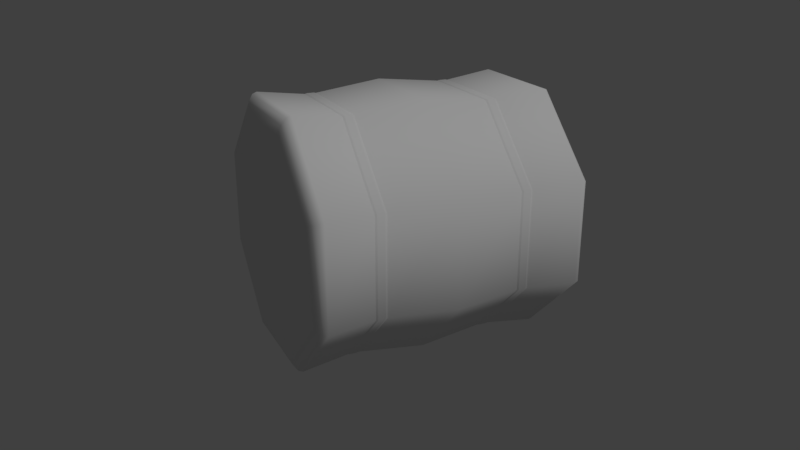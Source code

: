 # Source: Baleofhay.blend  (saved by Blender 2.78.0; exported with 4.5.12 LTS)
import bpy
from mathutils import Matrix  # noqa: F401  (used for matrix-valued properties, if any)

bpy.ops.wm.read_factory_settings(use_empty=True)
scene = bpy.context.scene
scene.name = 'Scene'

# ---- collections
col_collection_1 = bpy.data.collections.new('Collection 1'); scene.collection.children.link(col_collection_1)

# ---- materials (node trees are filled in below, after node groups)
mat_matbaleofhay = bpy.data.materials.new('MATBaleofhay')
mat_matbaleofhay.alpha_threshold = 0.0
mat_matbaleofhay.use_transparent_shadow = False
mat_matbaleofhay.roughness = 0.5
mat_matbaleofhay.specular_intensity = 0.0

# ---- node groups
ng_auto_smooth = bpy.data.node_groups.new('Auto Smooth', 'GeometryNodeTree')
_s = ng_auto_smooth.interface.new_socket(name='Geometry', in_out='OUTPUT', socket_type='NodeSocketGeometry')
_s = ng_auto_smooth.interface.new_socket(name='Geometry', in_out='INPUT', socket_type='NodeSocketGeometry')
_s = ng_auto_smooth.interface.new_socket(name='Angle', in_out='INPUT', socket_type='NodeSocketFloat')
_s.subtype = 'ANGLE'
_s.min_value = 0.0
_s.max_value = 3.142
ng_auto_smooth.is_modifier = True
_N = ng_auto_smooth.nodes; _L = ng_auto_smooth.links
n0 = _N.new('NodeGroupOutput'); n0.name = 'Group Output'; n0.location = (480, -100)
n1 = _N.new('NodeGroupInput'); n1.name = 'Group Input'; n1.location = (-420, -300)
n2 = _N.new('NodeGroupInput'); n2.name = 'Group Input.001'; n2.location = (-60, -100)
n3 = _N.new('GeometryNodeSetShadeSmooth'); n3.name = 'Set Shade Smooth'; n3.location = (120, -100)
n3.domain = 'EDGE'
n4 = _N.new('GeometryNodeSetShadeSmooth'); n4.name = 'Set Shade Smooth.001'; n4.location = (300, -100)
n5 = _N.new('GeometryNodeInputMeshEdgeAngle'); n5.name = 'Edge Angle'; n5.location = (-420, -220)
n6 = _N.new('GeometryNodeInputEdgeSmooth'); n6.name = 'Is Edge Smooth'; n6.location = (-60, -160)
n7 = _N.new('GeometryNodeInputShadeSmooth'); n7.name = 'Is Face Smooth'; n7.location = (-240, -340)
n8 = _N.new('FunctionNodeBooleanMath'); n8.name = 'Boolean Math'; n8.location = (-60, -220)
n9 = _N.new('FunctionNodeCompare'); n9.name = 'Compare'; n9.location = (-240, -180)
n9.operation = 'LESS_EQUAL'
_L.new(n5.outputs[0], n9.inputs[0])
_L.new(n4.outputs[0], n0.inputs[0])
_L.new(n1.outputs[1], n9.inputs[1])
_L.new(n9.outputs[0], n8.inputs[0])
_L.new(n7.outputs[0], n8.inputs[1])
_L.new(n2.outputs[0], n3.inputs[0])
_L.new(n6.outputs[0], n3.inputs[1])
_L.new(n3.outputs[0], n4.inputs[0])
_L.new(n8.outputs[0], n3.inputs[2])
n0.is_active_output = True

# ---- material node trees

# ---- world
world_world = bpy.data.worlds.new('World'); scene.world = world_world
world_world.color = (0.05088, 0.05088, 0.05088)
world_world.use_sun_shadow = False
world_world.sun_shadow_jitter_overblur = 0.0
world_world.cycles.sampling_method = 'MANUAL'

# ---- cameras
cam_camera = bpy.data.cameras.new('Camera')
cam_camera.clip_end = 100.0
cam_camera.lens = 35.0
cam_camera.sensor_width = 32.0
cam_camera.sensor_height = 18.0
cam_camera.ortho_scale = 7.314
cam_camera.dof.focus_distance = 0.0
cam_camera.dof.aperture_fstop = 128.0

# ---- lights
light_lamp = bpy.data.lights.new('Lamp', 'SUN')
light_lamp.transmission_factor = 0.0
light_lamp.cutoff_distance = 30.0
light_lamp.angle = 0.1993
light_lamp.energy = 1.0
light_lamp.shadow_buffer_clip_start = 1.001
light_lamp.shadow_soft_size = 0.1
light_lamp.shadow_cascade_max_distance = 1000.0

# ---- meshes
me_cylinder_007 = bpy.data.meshes.new('Cylinder.007')
me_cylinder_007.from_pydata([(-0.9239, -5.213e-16, 0.3827), (-0.9239, 3.091e-08, -0.3827), (-0.3827, 4.371e-08, -0.9239), (0.3827, 3.091e-08, -0.9239), (0.9239, 1.911e-15, -0.3827), (-0.3827, -3.091e-08, 0.9239), (0.9239, -3.091e-08, 0.3827), (0.3827, -4.371e-08, 0.9239), (0.3602, 0.4774, 0.8695), (0.3602, 0.5603, 0.8695), (0.3602, -0.588, 0.8695), (0.3602, -0.5051, 0.8695), (0.8695, -0.5051, 0.3602), (0.8695, -0.588, 0.3602), (0.8695, 0.5603, 0.3602), (0.8695, 0.4774, 0.3602), (0.8695, -0.5051, -0.3602), (0.8695, -0.588, -0.3602), (0.8695, 0.5603, -0.3602), (0.8695, 0.4774, -0.3602), (0.3602, -0.5051, -0.8695), (0.3602, -0.588, -0.8695), (0.3602, 0.5603, -0.8695), (0.3602, 0.4774, -0.8695), (-0.3602, -0.5051, -0.8695), (-0.3602, -0.588, -0.8695), (-0.3602, 0.5603, -0.8695), (-0.3602, 0.4774, -0.8695), (-0.8695, -0.5051, -0.3602), (-0.8695, -0.588, -0.3602), (-0.8695, 0.5603, -0.3602), (-0.8695, 0.4774, -0.3602), (-0.8695, -0.5051, 0.3602), (-0.8695, -0.588, 0.3602), (-0.8695, 0.5603, 0.3602), (-0.8695, 0.4774, 0.3602), (-0.3602, -0.5051, 0.8695), (-0.3602, -0.588, 0.8695), (-0.3602, 0.5603, 0.8695), (-0.3602, 0.4774, 0.8695), (0.3791, -0.9336, 0.9151), (0.355, -1.0, 0.8569), (-0.355, 1.0, -0.8569), (0.8569, -1.0, 0.355), (0.9151, -0.9336, 0.3791), (0.8569, -1.0, -0.355), (0.9151, -0.9336, -0.3791), (-0.8569, 1.0, -0.355), (0.355, -1.0, -0.8569), (0.3791, -0.9336, -0.9151), (-0.3793, 0.9336, -0.9157), (-0.355, -1.0, -0.8569), (-0.3791, -0.9336, -0.9151), (-0.9157, 0.9336, -0.3793), (-0.8569, 1.0, 0.355), (-0.8569, -1.0, -0.355), (-0.9151, -0.9336, -0.3791), (-0.9157, 0.9336, 0.3793), (-0.355, 1.0, 0.8569), (-0.8569, -1.0, 0.355), (-0.9151, -0.9336, 0.3791), (-0.3791, 0.9336, 0.9151), (-0.355, -1.0, 0.8569), (-0.3791, -0.9336, 0.9151), (0.2988, -1.013, 0.7213), (0.7213, -1.013, 0.2988), (0.7213, -1.013, -0.2988), (0.2988, -1.013, -0.7213), (-0.2988, -1.013, -0.7213), (-0.7213, -1.013, -0.2988), (-0.7213, -1.013, 0.2988), (-0.2988, -1.013, 0.7213), (0.1975, -0.9859, 0.4769), (0.4769, -0.9859, 0.1975), (0.4769, -0.9859, -0.1975), (0.1975, -0.9859, -0.4769), (-0.1975, -0.9859, -0.4769), (-0.4769, -0.9859, -0.1975), (-0.4769, -0.9859, 0.1975), (-0.1975, -0.9859, 0.4769), (0.355, 1.0, -0.8569), (0.3791, 0.9336, -0.9151), (0.8569, 1.0, -0.355), (0.9151, 0.9336, -0.3791), (0.8569, 1.0, 0.355), (0.9151, 0.9336, 0.3791), (0.355, 1.0, 0.8569), (0.3791, 0.9336, 0.9151), (-0.2988, 1.013, 0.7213), (-0.7213, 1.013, 0.2988), (-0.7213, 1.013, -0.2988), (-0.2988, 1.013, -0.7213), (0.2988, 1.013, -0.7213), (0.7213, 1.013, -0.2988), (0.7213, 1.013, 0.2988), (0.2988, 1.013, 0.7213), (-0.1975, 0.9859, 0.4769), (-0.4769, 0.9859, 0.1975), (-0.4769, 0.9859, -0.1975), (-0.1975, 0.9859, -0.4769), (0.1975, 0.9859, -0.4769), (0.4769, 0.9859, -0.1975), (0.4769, 0.9859, 0.1975), (0.1975, 0.9859, 0.4769), (0.9034, 0.9668, -0.3742), (0.3742, 0.9668, -0.9034), (-0.3742, 0.9668, 0.9034), (0.9034, 0.9668, 0.3742), (0.3742, 0.9668, 0.9034), (-0.3743, 0.9668, -0.9036), (-0.9036, 0.9668, -0.3743), (-0.9036, 0.9668, 0.3743), (0.9034, -0.9668, 0.3742), (0.3742, -0.9668, 0.9034), (0.9034, -0.9668, -0.3742), (0.3742, -0.9668, -0.9034), (-0.3742, -0.9668, -0.9034), (-0.9034, -0.9668, -0.3742), (-0.9034, -0.9668, 0.3742), (-0.3742, -0.9668, 0.9034), (0.3602, 0.4774, 0.8695), (0.3602, 0.5603, 0.8695), (0.3602, -0.588, 0.8695), (0.3602, -0.5051, 0.8695), (0.8695, -0.5051, 0.3602), (0.8695, -0.588, 0.3602), (0.8695, 0.5603, 0.3602), (0.8695, 0.4774, 0.3602), (0.8695, -0.5051, -0.3602), (0.8695, -0.588, -0.3602), (0.8695, 0.5603, -0.3602), (0.8695, 0.4774, -0.3602), (0.3602, -0.5051, -0.8695), (0.3602, -0.588, -0.8695), (0.3602, 0.5603, -0.8695), (0.3602, 0.4774, -0.8695), (-0.3602, -0.5051, -0.8695), (-0.3602, -0.588, -0.8695), (-0.3602, 0.5603, -0.8695), (-0.3602, 0.4774, -0.8695), (-0.8695, -0.5051, -0.3602), (-0.8695, -0.588, -0.3602), (-0.8695, 0.5603, -0.3602), (-0.8695, 0.4774, -0.3602), (-0.8695, -0.5051, 0.3602), (-0.8695, -0.588, 0.3602), (-0.8695, 0.5603, 0.3602), (-0.8695, 0.4774, 0.3602), (-0.3602, -0.5051, 0.8695), (-0.3602, -0.588, 0.8695), (-0.3602, 0.5603, 0.8695), (-0.3602, 0.4774, 0.8695), (-0.3616, 0.5464, 0.873), (-0.3616, 0.4914, 0.873), (0.3616, 0.4914, 0.873), (0.3616, 0.5464, 0.873), (-0.3616, -0.519, 0.873), (-0.3616, -0.574, 0.873), (0.3616, -0.574, 0.873), (0.3616, -0.519, 0.873), (-0.873, 0.5464, 0.3616), (-0.873, 0.4914, 0.3616), (-0.873, -0.519, 0.3616), (-0.873, -0.574, 0.3616), (-0.873, 0.5464, -0.3616), (-0.873, 0.4914, -0.3616), (-0.873, -0.519, -0.3616), (-0.873, -0.574, -0.3616), (-0.3616, 0.5464, -0.873), (-0.3616, 0.4914, -0.873), (-0.3616, -0.519, -0.873), (-0.3616, -0.574, -0.873), (0.3616, 0.5464, -0.873), (0.3616, 0.4914, -0.873), (0.3616, -0.519, -0.873), (0.3616, -0.574, -0.873), (0.873, 0.5464, -0.3616), (0.873, 0.4914, -0.3616), (0.873, -0.519, -0.3616), (0.873, -0.574, -0.3616), (0.873, 0.5464, 0.3616), (0.873, 0.4914, 0.3616), (0.873, -0.519, 0.3616), (0.873, -0.574, 0.3616)], [], [(85, 14, 18, 83), (6, 12, 16, 4), (4, 16, 20, 3), (3, 20, 24, 2), (2, 24, 28, 1), (1, 28, 32, 0), (37, 63, 40, 10), (0, 32, 36, 5), (83, 18, 22, 81), (61, 38, 9, 87), (7, 11, 12, 6), (10, 40, 44, 13), (39, 5, 7, 8), (33, 60, 63, 37), (29, 56, 60, 33), (57, 34, 38, 61), (25, 52, 56, 29), (53, 30, 34, 57), (21, 49, 52, 25), (50, 26, 30, 53), (17, 46, 49, 21), (81, 22, 26, 50), (13, 44, 46, 17), (48, 45, 66, 67), (5, 36, 11, 7), (10, 11, 36, 37), (13, 12, 11, 10), (17, 16, 12, 13), (21, 20, 16, 17), (25, 24, 20, 21), (29, 28, 24, 25), (33, 32, 28, 29), (37, 36, 32, 33), (8, 9, 38, 39), (15, 14, 9, 8), (19, 18, 14, 15), (23, 22, 18, 19), (27, 26, 22, 23), (31, 30, 26, 27), (35, 34, 30, 31), (39, 38, 34, 35), (87, 9, 14, 85), (8, 7, 6, 15), (35, 0, 5, 39), (31, 1, 0, 35), (27, 2, 1, 31), (23, 3, 2, 27), (19, 4, 3, 23), (15, 6, 4, 19), (106, 108, 86, 58), (112, 113, 41, 43), (108, 107, 84, 86), (114, 112, 43, 45), (107, 104, 82, 84), (115, 114, 45, 48), (104, 105, 80, 82), (116, 115, 48, 51), (105, 109, 42, 80), (117, 116, 51, 55), (109, 110, 47, 42), (118, 117, 55, 59), (110, 111, 54, 47), (119, 118, 59, 62), (111, 106, 58, 54), (113, 119, 62, 41), (42, 47, 90, 91), (71, 70, 78, 79), (59, 55, 69, 70), (45, 43, 65, 66), (55, 51, 68, 69), (43, 41, 64, 65), (41, 62, 71, 64), (51, 48, 67, 68), (62, 59, 70, 71), (73, 72, 79, 78, 77, 76, 75, 74), (69, 68, 76, 77), (67, 66, 74, 75), (65, 64, 72, 73), (64, 71, 79, 72), (70, 69, 77, 78), (68, 67, 75, 76), (66, 65, 73, 74), (95, 94, 102, 103), (84, 82, 93, 94), (47, 54, 89, 90), (82, 80, 92, 93), (54, 58, 88, 89), (58, 86, 95, 88), (80, 42, 91, 92), (86, 84, 94, 95), (97, 96, 103, 102, 101, 100, 99, 98), (93, 92, 100, 101), (91, 90, 98, 99), (89, 88, 96, 97), (88, 95, 103, 96), (94, 93, 101, 102), (92, 91, 99, 100), (90, 89, 97, 98), (57, 61, 106, 111), (53, 57, 111, 110), (50, 53, 110, 109), (81, 50, 109, 105), (83, 81, 105, 104), (85, 83, 104, 107), (87, 85, 107, 108), (61, 87, 108, 106), (40, 63, 119, 113), (63, 60, 118, 119), (60, 56, 117, 118), (56, 52, 116, 117), (52, 49, 115, 116), (49, 46, 114, 115), (46, 44, 112, 114), (44, 40, 113, 112), (153, 154, 155, 152), (157, 158, 159, 156), (161, 153, 152, 160), (163, 157, 156, 162), (165, 161, 160, 164), (167, 163, 162, 166), (169, 165, 164, 168), (171, 167, 166, 170), (173, 169, 168, 172), (175, 171, 170, 174), (177, 173, 172, 176), (179, 175, 174, 178), (181, 177, 176, 180), (183, 179, 178, 182), (154, 181, 180, 155), (158, 183, 182, 159), (148, 144, 162, 156), (130, 126, 180, 176), (135, 139, 169, 173), (151, 120, 154, 153), (138, 134, 172, 168), (143, 147, 161, 165), (125, 129, 179, 183), (146, 142, 164, 160), (128, 124, 182, 178), (121, 150, 152, 155), (133, 137, 171, 175), (120, 127, 181, 154), (136, 132, 174, 170), (141, 145, 163, 167), (126, 121, 155, 180), (149, 122, 158, 157), (144, 140, 166, 162), (122, 125, 183, 158), (131, 135, 173, 177), (124, 123, 159, 182), (123, 148, 156, 159), (134, 130, 176, 172), (139, 143, 165, 169), (142, 138, 168, 164), (147, 151, 153, 161), (129, 133, 175, 179), (150, 146, 160, 152), (132, 128, 178, 174), (137, 141, 167, 171), (140, 136, 170, 166), (145, 149, 157, 163), (127, 131, 177, 181)])
me_cylinder_007.polygons.foreach_set('use_smooth', [True] * 162)
_k = set([(8, 15), (8, 39), (9, 14), (9, 38), (10, 13), (10, 37), (11, 12), (11, 36), (12, 16), (13, 17), (14, 18), (15, 19), (16, 20), (17, 21), (18, 22), (19, 23), (20, 24), (21, 25), (22, 26), (23, 27), (24, 28), (25, 29), (26, 30), (27, 31), (28, 32), (29, 33), (30, 34), (31, 35), (32, 36), (33, 37), (34, 38), (35, 39), (120, 127), (120, 151), (121, 126), (121, 150), (122, 125), (122, 149), (123, 124), (123, 148), (124, 128), (125, 129), (126, 130), (127, 131), (128, 132), (129, 133), (130, 134), (131, 135), (132, 136), (133, 137), (134, 138), (135, 139), (136, 140), (137, 141), (138, 142), (139, 143), (140, 144), (141, 145), (142, 146), (143, 147), (144, 148), (145, 149), (146, 150), (147, 151), (152, 155), (152, 160), (153, 154), (153, 161), (154, 181), (155, 180), (156, 159), (156, 162), (157, 158), (157, 163), (158, 183), (159, 182), (160, 164), (161, 165), (162, 166), (163, 167), (164, 168), (165, 169), (166, 170), (167, 171), (168, 172), (169, 173), (170, 174), (171, 175), (172, 176), (173, 177), (174, 178), (175, 179), (176, 180), (177, 181), (178, 182), (179, 183)])
me_cylinder_007.attributes.new('sharp_edge', 'BOOLEAN', 'EDGE').data.foreach_set('value', [ (min(e.vertices), max(e.vertices)) in _k for e in me_cylinder_007.edges])
_uv = me_cylinder_007.uv_layers.new(name='UVBaleofhay')
_uv.uv.foreach_set('vector', [0.6392, 0.3601, 0.5798, 0.3606, 0.5795, 0.2435, 0.6388, 0.243, 0.4903, 0.3607, 0.4097, 0.3607, 0.4097, 0.2434, 0.4901, 0.2436, 0.4901, 0.2436, 0.4097, 0.2434, 0.4105, 0.1264, 0.4898, 0.1267, 0.4898, 0.1267, 0.4105, 0.1264, 0.4123, 0.01218, 0.4899, 0.009034, 0.4934, 0.9467, 0.4136, 0.9433, 0.4121, 0.8295, 0.4927, 0.8292, 0.4927, 0.8292, 0.4121, 0.8295, 0.4112, 0.7127, 0.4918, 0.7124, 0.3972, 0.5956, 0.342, 0.5962, 0.3414, 0.4786, 0.3967, 0.4782, 0.4918, 0.7124, 0.4112, 0.7127, 0.4105, 0.5955, 0.4911, 0.5953, 0.6388, 0.243, 0.5795, 0.2435, 0.5794, 0.1268, 0.6382, 0.1263, 0.6402, 0.5945, 0.5806, 0.595, 0.5802, 0.4778, 0.6397, 0.4772, 0.4906, 0.478, 0.41, 0.4781, 0.4097, 0.3607, 0.4903, 0.3607, 0.3967, 0.4782, 0.3414, 0.4786, 0.3411, 0.3611, 0.3964, 0.3607, 0.5673, 0.5951, 0.4911, 0.5953, 0.4906, 0.478, 0.5669, 0.4778, 0.3979, 0.7129, 0.3428, 0.7136, 0.342, 0.5962, 0.3972, 0.5956, 0.3989, 0.8296, 0.3442, 0.831, 0.3428, 0.7136, 0.3979, 0.7129, 0.6406, 0.7118, 0.581, 0.7122, 0.5806, 0.595, 0.6402, 0.5945, 0.4007, 0.9434, 0.3477, 0.9475, 0.3442, 0.831, 0.3989, 0.8296, 0.6407, 0.8294, 0.5808, 0.8291, 0.581, 0.7122, 0.6406, 0.7118, 0.3972, 0.1263, 0.3417, 0.1256, 0.3452, 0.007395, 0.3995, 0.01194, 0.638, 0.9475, 0.5795, 0.9432, 0.5808, 0.8291, 0.6407, 0.8294, 0.3964, 0.2433, 0.3411, 0.2435, 0.3417, 0.1256, 0.3972, 0.1263, 0.6382, 0.1263, 0.5794, 0.1268, 0.5783, 0.01272, 0.6365, 0.008918, 0.3964, 0.3607, 0.3411, 0.3611, 0.3411, 0.2435, 0.3964, 0.2433, 0.05257, 0.4787, 0.1315, 0.3999, 0.1404, 0.4214, 0.07414, 0.4877, 0.4911, 0.5953, 0.4105, 0.5955, 0.41, 0.4781, 0.4906, 0.478, 0.3967, 0.4782, 0.41, 0.4781, 0.4105, 0.5955, 0.3972, 0.5956, 0.3964, 0.3607, 0.4097, 0.3607, 0.41, 0.4781, 0.3967, 0.4782, 0.3964, 0.2433, 0.4097, 0.2434, 0.4097, 0.3607, 0.3964, 0.3607, 0.3972, 0.1263, 0.4105, 0.1264, 0.4097, 0.2434, 0.3964, 0.2433, 0.3995, 0.01194, 0.4123, 0.01218, 0.4105, 0.1264, 0.3972, 0.1263, 0.3989, 0.8296, 0.4121, 0.8295, 0.4136, 0.9433, 0.4007, 0.9434, 0.3979, 0.7129, 0.4112, 0.7127, 0.4121, 0.8295, 0.3989, 0.8296, 0.3972, 0.5956, 0.4105, 0.5955, 0.4112, 0.7127, 0.3979, 0.7129, 0.5669, 0.4778, 0.5802, 0.4778, 0.5806, 0.595, 0.5673, 0.5951, 0.5665, 0.3606, 0.5798, 0.3606, 0.5802, 0.4778, 0.5669, 0.4778, 0.5662, 0.2436, 0.5795, 0.2435, 0.5798, 0.3606, 0.5665, 0.3606, 0.5662, 0.1269, 0.5794, 0.1268, 0.5795, 0.2435, 0.5662, 0.2436, 0.5655, 0.01281, 0.5783, 0.01272, 0.5794, 0.1268, 0.5662, 0.1269, 0.5676, 0.829, 0.5808, 0.8291, 0.5795, 0.9432, 0.5666, 0.943, 0.5678, 0.7122, 0.581, 0.7122, 0.5808, 0.8291, 0.5676, 0.829, 0.5673, 0.5951, 0.5806, 0.595, 0.581, 0.7122, 0.5678, 0.7122, 0.6397, 0.4772, 0.5802, 0.4778, 0.5798, 0.3606, 0.6392, 0.3601, 0.5669, 0.4778, 0.4906, 0.478, 0.4903, 0.3607, 0.5665, 0.3606, 0.5678, 0.7122, 0.4918, 0.7124, 0.4911, 0.5953, 0.5673, 0.5951, 0.5676, 0.829, 0.4927, 0.8292, 0.4918, 0.7124, 0.5678, 0.7122, 0.5666, 0.943, 0.4934, 0.9467, 0.4927, 0.8292, 0.5676, 0.829, 0.5662, 0.1269, 0.4898, 0.1267, 0.4899, 0.009034, 0.5655, 0.01281, 0.5662, 0.2436, 0.4901, 0.2436, 0.4898, 0.1267, 0.5662, 0.1269, 0.5665, 0.3606, 0.4903, 0.3607, 0.4901, 0.2436, 0.5662, 0.2436, 0.6496, 0.5957, 0.6496, 0.4764, 0.659, 0.4803, 0.659, 0.5918, 0.247, 0.3905, 0.3314, 0.475, 0.322, 0.4789, 0.2431, 0.3999, 0.6496, 0.4764, 0.734, 0.3919, 0.7379, 0.4013, 0.659, 0.4803, 0.1276, 0.3905, 0.247, 0.3905, 0.2431, 0.3999, 0.1315, 0.3999, 0.734, 0.3919, 0.8534, 0.3919, 0.8495, 0.4013, 0.7379, 0.4013, 0.04318, 0.4748, 0.1276, 0.3905, 0.1315, 0.3999, 0.05257, 0.4787, 0.8534, 0.3919, 0.9376, 0.4766, 0.9284, 0.4804, 0.8495, 0.4013, 0.04309, 0.5942, 0.04318, 0.4748, 0.05257, 0.4787, 0.05249, 0.5903, 0.9376, 0.4766, 0.938, 0.596, 0.9284, 0.592, 0.9284, 0.4804, 0.1274, 0.6787, 0.04309, 0.5942, 0.05249, 0.5903, 0.1314, 0.6693, 0.938, 0.596, 0.8534, 0.6802, 0.8495, 0.6708, 0.9284, 0.592, 0.2468, 0.6788, 0.1274, 0.6787, 0.1314, 0.6693, 0.243, 0.6694, 0.8534, 0.6802, 0.734, 0.6802, 0.7379, 0.6708, 0.8495, 0.6708, 0.3313, 0.5944, 0.2468, 0.6788, 0.243, 0.6694, 0.3219, 0.5905, 0.734, 0.6802, 0.6496, 0.5957, 0.659, 0.5918, 0.7379, 0.6708, 0.3314, 0.475, 0.3313, 0.5944, 0.3219, 0.5905, 0.322, 0.4789, 0.9284, 0.592, 0.8495, 0.6708, 0.8406, 0.6492, 0.9068, 0.5831, 0.3003, 0.5815, 0.234, 0.6478, 0.2181, 0.6093, 0.2618, 0.5656, 0.243, 0.6694, 0.1314, 0.6693, 0.1403, 0.6477, 0.234, 0.6478, 0.1315, 0.3999, 0.2431, 0.3999, 0.2342, 0.4215, 0.1404, 0.4214, 0.1314, 0.6693, 0.05249, 0.5903, 0.07408, 0.5814, 0.1403, 0.6477, 0.2431, 0.3999, 0.322, 0.4789, 0.3004, 0.4878, 0.2342, 0.4215, 0.322, 0.4789, 0.3219, 0.5905, 0.3003, 0.5815, 0.3004, 0.4878, 0.05249, 0.5903, 0.05257, 0.4787, 0.07414, 0.4877, 0.07408, 0.5814, 0.3219, 0.5905, 0.243, 0.6694, 0.234, 0.6478, 0.3003, 0.5815, 0.2182, 0.46, 0.2619, 0.5038, 0.2618, 0.5656, 0.2181, 0.6093, 0.1563, 0.6092, 0.1126, 0.5655, 0.1127, 0.5036, 0.1564, 0.4599, 0.1403, 0.6477, 0.07408, 0.5814, 0.1126, 0.5655, 0.1563, 0.6092, 0.07414, 0.4877, 0.1404, 0.4214, 0.1564, 0.4599, 0.1127, 0.5036, 0.2342, 0.4215, 0.3004, 0.4878, 0.2619, 0.5038, 0.2182, 0.46, 0.3004, 0.4878, 0.3003, 0.5815, 0.2618, 0.5656, 0.2619, 0.5038, 0.234, 0.6478, 0.1403, 0.6477, 0.1563, 0.6092, 0.2181, 0.6093, 0.07408, 0.5814, 0.07414, 0.4877, 0.1127, 0.5036, 0.1126, 0.5655, 0.1404, 0.4214, 0.2342, 0.4215, 0.2182, 0.46, 0.1564, 0.4599, 0.6806, 0.4892, 0.7468, 0.4229, 0.7628, 0.4614, 0.7191, 0.5051, 0.7379, 0.4013, 0.8495, 0.4013, 0.8406, 0.4229, 0.7468, 0.4229, 0.8495, 0.6708, 0.7379, 0.6708, 0.7469, 0.6492, 0.8406, 0.6492, 0.8495, 0.4013, 0.9284, 0.4804, 0.9068, 0.4893, 0.8406, 0.4229, 0.7379, 0.6708, 0.659, 0.5918, 0.6806, 0.5829, 0.7469, 0.6492, 0.659, 0.5918, 0.659, 0.4803, 0.6806, 0.4892, 0.6806, 0.5829, 0.9284, 0.4804, 0.9284, 0.592, 0.9068, 0.5831, 0.9068, 0.4893, 0.659, 0.4803, 0.7379, 0.4013, 0.7468, 0.4229, 0.6806, 0.4892, 0.7628, 0.6107, 0.7191, 0.5669, 0.7191, 0.5051, 0.7628, 0.4614, 0.8246, 0.4615, 0.8683, 0.5053, 0.8683, 0.5671, 0.8246, 0.6107, 0.8406, 0.4229, 0.9068, 0.4893, 0.8683, 0.5053, 0.8246, 0.4615, 0.9068, 0.5831, 0.8406, 0.6492, 0.8246, 0.6107, 0.8683, 0.5671, 0.7469, 0.6492, 0.6806, 0.5829, 0.7191, 0.5669, 0.7628, 0.6107, 0.6806, 0.5829, 0.6806, 0.4892, 0.7191, 0.5051, 0.7191, 0.5669, 0.7468, 0.4229, 0.8406, 0.4229, 0.8246, 0.4615, 0.7628, 0.4614, 0.9068, 0.4893, 0.9068, 0.5831, 0.8683, 0.5671, 0.8683, 0.5053, 0.8406, 0.6492, 0.7469, 0.6492, 0.7628, 0.6107, 0.8246, 0.6107, 0.7317, 0.6861, 0.6438, 0.5983, 0.6496, 0.5957, 0.734, 0.6802, 0.8559, 0.686, 0.7317, 0.6861, 0.734, 0.6802, 0.8534, 0.6802, 0.9437, 0.5984, 0.8559, 0.686, 0.8534, 0.6802, 0.938, 0.596, 0.9437, 0.4741, 0.9437, 0.5984, 0.938, 0.596, 0.9376, 0.4766, 0.8558, 0.386, 0.9437, 0.4741, 0.9376, 0.4766, 0.8534, 0.3919, 0.7314, 0.3861, 0.8558, 0.386, 0.8534, 0.3919, 0.734, 0.3919, 0.6437, 0.4741, 0.7314, 0.3861, 0.734, 0.3919, 0.6496, 0.4764, 0.6438, 0.5983, 0.6437, 0.4741, 0.6496, 0.4764, 0.6496, 0.5957, 0.3372, 0.4725, 0.3372, 0.5967, 0.3313, 0.5944, 0.3314, 0.475, 0.3372, 0.5967, 0.2494, 0.6846, 0.2468, 0.6788, 0.3313, 0.5944, 0.2494, 0.6846, 0.1251, 0.6846, 0.1274, 0.6787, 0.2468, 0.6788, 0.1251, 0.6846, 0.03727, 0.5967, 0.04309, 0.5942, 0.1274, 0.6787, 0.03727, 0.5967, 0.03728, 0.4725, 0.04318, 0.4748, 0.04309, 0.5942, 0.03728, 0.4725, 0.1251, 0.3846, 0.1276, 0.3905, 0.04318, 0.4748, 0.1251, 0.3846, 0.2494, 0.3846, 0.247, 0.3905, 0.1276, 0.3905, 0.2494, 0.3846, 0.3372, 0.4725, 0.3314, 0.475, 0.247, 0.3905, 0.3926, 0.9631, 0.5048, 0.963, 0.5048, 0.9718, 0.3926, 0.9719, 0.3926, 0.9781, 0.5048, 0.978, 0.5048, 0.9868, 0.3926, 0.9869, 0.2804, 0.9631, 0.3926, 0.9631, 0.3926, 0.9719, 0.2805, 0.9719, 0.2805, 0.9781, 0.3926, 0.9781, 0.3926, 0.9869, 0.2805, 0.9869, 0.1683, 0.9631, 0.2804, 0.9631, 0.2805, 0.9719, 0.1683, 0.9719, 0.1683, 0.9781, 0.2805, 0.9781, 0.2805, 0.9869, 0.1683, 0.9868, 0.05335, 0.9629, 0.1683, 0.9631, 0.1683, 0.9719, 0.05334, 0.9719, 0.05335, 0.9778, 0.1683, 0.9781, 0.1683, 0.9868, 0.05334, 0.9869, 0.8413, 0.963, 0.9562, 0.9629, 0.9562, 0.972, 0.8413, 0.9718, 0.8413, 0.978, 0.9562, 0.9779, 0.9562, 0.987, 0.8413, 0.9867, 0.7291, 0.963, 0.8413, 0.963, 0.8413, 0.9718, 0.7291, 0.9718, 0.7291, 0.978, 0.8413, 0.978, 0.8413, 0.9867, 0.7291, 0.9868, 0.6169, 0.963, 0.7291, 0.963, 0.7291, 0.9718, 0.617, 0.9718, 0.617, 0.978, 0.7291, 0.978, 0.7291, 0.9868, 0.617, 0.9868, 0.5048, 0.963, 0.6169, 0.963, 0.617, 0.9718, 0.5048, 0.9718, 0.5048, 0.978, 0.617, 0.978, 0.617, 0.9868, 0.5048, 0.9868, 0.3926, 0.9891, 0.2805, 0.9892, 0.2805, 0.9869, 0.3926, 0.9869, 0.7291, 0.9741, 0.617, 0.9741, 0.617, 0.9718, 0.7291, 0.9718, 0.8413, 0.9607, 0.956, 0.9606, 0.9562, 0.9629, 0.8413, 0.963, 0.3926, 0.9608, 0.5048, 0.9608, 0.5048, 0.963, 0.3926, 0.9631, 0.956, 0.9743, 0.8413, 0.974, 0.8413, 0.9718, 0.9562, 0.972, 0.1683, 0.9609, 0.2804, 0.9608, 0.2804, 0.9631, 0.1683, 0.9631, 0.617, 0.9757, 0.7291, 0.9757, 0.7291, 0.978, 0.617, 0.978, 0.2805, 0.9742, 0.1683, 0.9742, 0.1683, 0.9719, 0.2805, 0.9719, 0.7291, 0.989, 0.617, 0.9891, 0.617, 0.9868, 0.7291, 0.9868, 0.5048, 0.9741, 0.3926, 0.9741, 0.3926, 0.9719, 0.5048, 0.9718, 0.8413, 0.9757, 0.956, 0.9756, 0.9562, 0.9779, 0.8413, 0.978, 0.5048, 0.9608, 0.6169, 0.9607, 0.6169, 0.963, 0.5048, 0.963, 0.956, 0.9893, 0.8413, 0.989, 0.8413, 0.9867, 0.9562, 0.987, 0.1683, 0.9758, 0.2805, 0.9758, 0.2805, 0.9781, 0.1683, 0.9781, 0.617, 0.9741, 0.5048, 0.9741, 0.5048, 0.9718, 0.617, 0.9718, 0.3926, 0.9758, 0.5048, 0.9758, 0.5048, 0.978, 0.3926, 0.9781, 0.2805, 0.9892, 0.1683, 0.9891, 0.1683, 0.9868, 0.2805, 0.9869, 0.5048, 0.9758, 0.617, 0.9757, 0.617, 0.978, 0.5048, 0.978, 0.7291, 0.9607, 0.8413, 0.9607, 0.8413, 0.963, 0.7291, 0.963, 0.617, 0.9891, 0.5048, 0.9891, 0.5048, 0.9868, 0.617, 0.9868, 0.5048, 0.9891, 0.3926, 0.9891, 0.3926, 0.9869, 0.5048, 0.9868, 0.8413, 0.974, 0.7291, 0.9741, 0.7291, 0.9718, 0.8413, 0.9718, 0.05359, 0.9606, 0.1683, 0.9609, 0.1683, 0.9631, 0.05335, 0.9629, 0.1683, 0.9742, 0.05357, 0.9743, 0.05334, 0.9719, 0.1683, 0.9719, 0.2804, 0.9608, 0.3926, 0.9608, 0.3926, 0.9631, 0.2804, 0.9631, 0.7291, 0.9757, 0.8413, 0.9757, 0.8413, 0.978, 0.7291, 0.978, 0.3926, 0.9741, 0.2805, 0.9742, 0.2805, 0.9719, 0.3926, 0.9719, 0.8413, 0.989, 0.7291, 0.989, 0.7291, 0.9868, 0.8413, 0.9867, 0.05359, 0.9756, 0.1683, 0.9758, 0.1683, 0.9781, 0.05335, 0.9778, 0.1683, 0.9891, 0.05357, 0.9893, 0.05334, 0.9869, 0.1683, 0.9868, 0.2805, 0.9758, 0.3926, 0.9758, 0.3926, 0.9781, 0.2805, 0.9781, 0.6169, 0.9607, 0.7291, 0.9607, 0.7291, 0.963, 0.6169, 0.963])
me_cylinder_007.materials.append(mat_matbaleofhay)
me_cylinder_007.use_remesh_preserve_volume = False
me_cylinder_007.use_remesh_preserve_attributes = False
me_cylinder_007.use_mirror_vertex_groups = False
me_cylinder_007.update()

# ---- objects
ob_lamp = bpy.data.objects.new('Lamp', light_lamp)
ob_camera = bpy.data.objects.new('Camera', cam_camera)
ob_baleofhay = bpy.data.objects.new('Baleofhay', me_cylinder_007)

# ---- transforms, parenting, visibility, modifiers, constraints
ob_lamp.location = (4.076, 1.005, 5.904)
ob_lamp.rotation_euler = (0.6503, 0.05522, 1.866)
ob_lamp.lock_rotations_4d = False
ob_lamp.empty_display_type = 'ARROWS'
ob_lamp.color = (0.0, 0.0, 0.0, 0.0)
ob_lamp.lineart.crease_threshold = 0.0
ob_camera.location = (5.49, -2.597, 2.258)
ob_camera.rotation_euler = (1.2, -4.997e-06, 1.13)
ob_camera.lock_rotations_4d = False
ob_camera.empty_display_type = 'ARROWS'
ob_camera.color = (0.0, 0.0, 0.0, 0.0)
ob_camera.display_type = 'WIRE'
ob_camera.lineart.crease_threshold = 0.0
ob_baleofhay.location = (0.0, 0.0, 0.0)
ob_baleofhay.lineart.crease_threshold = 0.0
_m = ob_baleofhay.modifiers.new('Auto Smooth', 'NODES')
_m.node_group = ng_auto_smooth
_gi = [s.identifier for s in ng_auto_smooth.interface.items_tree if s.item_type == 'SOCKET' and s.in_out == 'INPUT']
_m[_gi[1]] = 3.142  # Angle

# ---- collection membership
col_collection_1.objects.link(ob_lamp)
col_collection_1.objects.link(ob_camera)
col_collection_1.objects.link(ob_baleofhay)

# ---- scene / render settings (as saved in the file)
scene.camera = ob_camera
scene.frame_start = 1; scene.frame_end = 250; scene.frame_set(1)
scene.render.engine = 'BLENDER_EEVEE_NEXT'
scene.render.dither_intensity = 0.0
scene.cycles.use_denoising = False
scene.cycles.samples = 128
scene.cycles.sampling_pattern = 'TABULATED_SOBOL'
scene.cycles.light_sampling_threshold = 0.0
scene.cycles.use_adaptive_sampling = False
scene.cycles.use_light_tree = False
scene.cycles.blur_glossy = 0.0
scene.cycles.sample_clamp_indirect = 0.0
scene.view_settings.view_transform = 'Standard'
bpy.context.view_layer.update()
